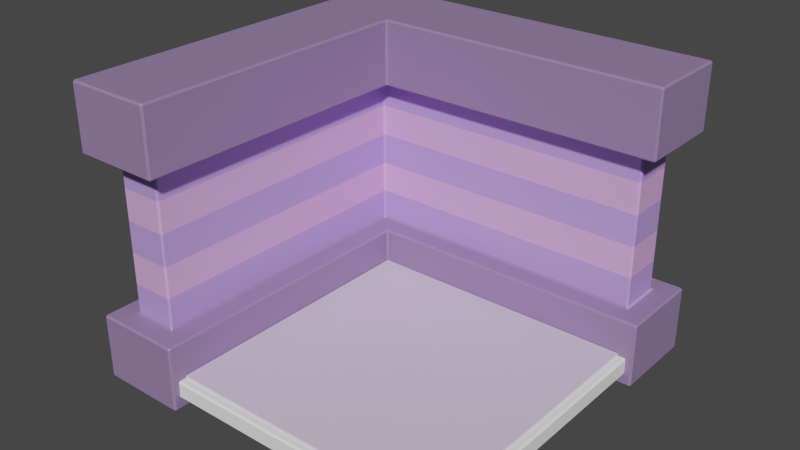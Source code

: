 # Source: BaseCubeRoom.blend  (saved by Blender 2.93.21; exported with 4.5.12 LTS)
import bpy
from mathutils import Matrix  # noqa: F401  (used for matrix-valued properties, if any)

bpy.ops.wm.read_factory_settings(use_empty=True)
scene = bpy.context.scene
scene.name = 'Scene'

# ---- collections
col_collection = bpy.data.collections.new('Collection'); scene.collection.children.link(col_collection)

# ---- materials (node trees are filled in below, after node groups)
mat_material_001 = bpy.data.materials.new('Material.001')
mat_material_001.use_transparent_shadow = False
mat_darkpurple = bpy.data.materials.new('DarkPurple')
mat_darkpurple.use_transparent_shadow = False
mat_lightpurple = bpy.data.materials.new('LightPurple')
mat_lightpurple.use_transparent_shadow = False
mat_mediumpurple = bpy.data.materials.new('MediumPurple')
mat_mediumpurple.use_transparent_shadow = False
mat_material_002 = bpy.data.materials.new('Material.002')
mat_material_002.use_transparent_shadow = False

# ---- material node trees
mat_material_001.use_nodes = True; mat_material_001.node_tree.nodes.clear()
_N = mat_material_001.node_tree.nodes; _L = mat_material_001.node_tree.links
n0 = _N.new('ShaderNodeBsdfPrincipled'); n0.name = 'Principled BSDF'; n0.location = (10, 300)
n0.distribution = 'GGX'
n0.subsurface_method = 'BURLEY'
n0.inputs[0].default_value = (1.0, 1.0, 1.0, 1.0)
n0.inputs[3].default_value = 1.45
n0.inputs[27].default_value = (0.0, 0.0, 0.0, 1.0)
n0.inputs[28].default_value = 1.0
n1 = _N.new('ShaderNodeOutputMaterial'); n1.name = 'Material Output'; n1.location = (300, 300)
_L.new(n0.outputs[0], n1.inputs[0])
n1.is_active_output = True
mat_darkpurple.use_nodes = True; mat_darkpurple.node_tree.nodes.clear()
_N = mat_darkpurple.node_tree.nodes; _L = mat_darkpurple.node_tree.links
n0 = _N.new('ShaderNodeBsdfPrincipled'); n0.name = 'Principled BSDF'; n0.location = (10, 300)
n0.distribution = 'GGX'
n0.subsurface_method = 'BURLEY'
n0.inputs[0].default_value = (0.3026, 0.2037, 0.402, 1.0)
n0.inputs[3].default_value = 1.45
n0.inputs[27].default_value = (0.0, 0.0, 0.0, 1.0)
n0.inputs[28].default_value = 1.0
n1 = _N.new('ShaderNodeOutputMaterial'); n1.name = 'Material Output'; n1.location = (300, 300)
_L.new(n0.outputs[0], n1.inputs[0])
n1.is_active_output = True
mat_lightpurple.use_nodes = True; mat_lightpurple.node_tree.nodes.clear()
_N = mat_lightpurple.node_tree.nodes; _L = mat_lightpurple.node_tree.links
n0 = _N.new('ShaderNodeBsdfPrincipled'); n0.name = 'Principled BSDF'; n0.location = (10, 300)
n0.distribution = 'GGX'
n0.subsurface_method = 'BURLEY'
n0.inputs[0].default_value = (0.753, 0.4042, 0.8, 1.0)
n0.inputs[3].default_value = 1.45
n0.inputs[27].default_value = (0.0, 0.0, 0.0, 1.0)
n0.inputs[28].default_value = 1.0
n1 = _N.new('ShaderNodeOutputMaterial'); n1.name = 'Material Output'; n1.location = (300, 300)
_L.new(n0.outputs[0], n1.inputs[0])
n1.is_active_output = True
mat_mediumpurple.use_nodes = True; mat_mediumpurple.node_tree.nodes.clear()
_N = mat_mediumpurple.node_tree.nodes; _L = mat_mediumpurple.node_tree.links
n0 = _N.new('ShaderNodeBsdfPrincipled'); n0.name = 'Principled BSDF'; n0.location = (10, 300)
n0.distribution = 'GGX'
n0.subsurface_method = 'BURLEY'
n0.inputs[0].default_value = (0.4945, 0.3224, 0.8, 1.0)
n0.inputs[3].default_value = 1.45
n0.inputs[27].default_value = (0.0, 0.0, 0.0, 1.0)
n0.inputs[28].default_value = 1.0
n1 = _N.new('ShaderNodeOutputMaterial'); n1.name = 'Material Output'; n1.location = (300, 300)
_L.new(n0.outputs[0], n1.inputs[0])
n1.is_active_output = True
mat_material_002.use_nodes = True; mat_material_002.node_tree.nodes.clear()
_N = mat_material_002.node_tree.nodes; _L = mat_material_002.node_tree.links
n0 = _N.new('ShaderNodeBsdfPrincipled'); n0.name = 'Principled BSDF'; n0.location = (10, 300)
n0.distribution = 'GGX'
n0.subsurface_method = 'BURLEY'
n0.inputs[0].default_value = (0.7278, 0.619, 0.8, 1.0)
n0.inputs[3].default_value = 1.45
n0.inputs[27].default_value = (0.0, 0.0, 0.0, 1.0)
n0.inputs[28].default_value = 1.0
n1 = _N.new('ShaderNodeOutputMaterial'); n1.name = 'Material Output'; n1.location = (300, 300)
_L.new(n0.outputs[0], n1.inputs[0])
n1.is_active_output = True

# ---- world
world_world = bpy.data.worlds.new('World'); scene.world = world_world
world_world.use_nodes = True; world_world.node_tree.nodes.clear()
_N = world_world.node_tree.nodes; _L = world_world.node_tree.links
n0 = _N.new('ShaderNodeOutputWorld'); n0.name = 'World Output'; n0.location = (300, 300)
n1 = _N.new('ShaderNodeBackground'); n1.name = 'Background'; n1.location = (10, 300)
n1.inputs[0].default_value = (0.05088, 0.05088, 0.05088, 1.0)
_L.new(n1.outputs[0], n0.inputs[0])
n0.is_active_output = True
world_world.color = (0.05088, 0.05088, 0.05088)
world_world.use_sun_shadow = False
world_world.sun_shadow_jitter_overblur = 0.0

# ---- meshes
me_plane = bpy.data.meshes.new('Plane')
me_plane.from_pydata([(-1.65, -1.65, 0.0), (1.65, -1.65, 0.0), (-1.65, 1.65, 0.0), (1.65, 1.65, 0.0)], [], [(0, 1, 3, 2)])
_uv = me_plane.uv_layers.new(name='UVMap')
_uv.uv.foreach_set('vector', [0.0, 0.0, 1.0, 0.0, 1.0, 1.0, 0.0, 1.0])
me_plane.materials.append(mat_material_001)
me_plane.use_remesh_fix_poles = True
me_plane.use_remesh_preserve_attributes = False
me_plane.use_mirror_vertex_groups = False
me_plane.update()
me_cube_002 = bpy.data.meshes.new('Cube.002')
me_cube_002.from_pydata([(-2.161, -1.65, -1.65), (-2.161, -1.65, 1.65), (-2.161, 2.161, -1.65), (-2.161, 2.161, 1.65), (1.65, 2.161, -1.65), (1.65, 2.161, 1.65), (-1.65, -1.65, -1.65), (-1.65, -1.65, 1.65), (-1.65, 1.65, -1.65), (-1.65, 1.65, 1.65), (1.65, 1.65, -1.65), (1.65, 1.65, 1.65), (-2.161, -1.65, 0.8964), (-2.161, -1.65, -0.8964), (-2.161, 2.161, -0.8964), (-2.161, 2.161, 0.8964), (1.65, 2.161, -0.8964), (1.65, 2.161, 0.8964), (-1.65, -1.65, -0.8964), (-1.65, -1.65, 0.8964), (-1.65, 1.65, 0.8964), (-1.65, 1.65, -0.8964), (1.65, 1.65, 0.8964), (1.65, 1.65, -0.8964), (-2.41, 2.41, -1.65), (-2.41, -1.898, -1.65), (-2.41, -1.898, 1.65), (-2.41, 2.41, 1.65), (1.898, 2.41, -1.65), (1.898, 2.41, 1.65), (-1.402, 1.402, -1.65), (-1.402, -1.898, -1.65), (-1.402, -1.898, 1.65), (-1.402, 1.402, 1.65), (1.898, 1.402, -1.65), (1.898, 1.402, 1.65), (1.898, 2.41, 0.8964), (1.898, 1.402, 0.8964), (1.898, 1.402, -0.8964), (1.898, 2.41, -0.8964), (-2.41, -1.898, -0.8964), (-1.402, -1.898, -0.8964), (-1.402, -1.898, 0.8964), (-2.41, -1.898, 0.8964), (-1.402, 1.402, 0.8964), (-1.402, 1.402, -0.8964), (-2.41, 2.41, 0.8964), (-2.41, 2.41, -0.8964), (1.65, 2.161, -0.5378), (1.65, 2.161, -0.1793), (1.65, 2.161, 0.1793), (1.65, 2.161, 0.5378), (1.65, 1.65, 0.5378), (1.65, 1.65, 0.1793), (1.65, 1.65, -0.1793), (1.65, 1.65, -0.5378), (-2.161, -1.65, 0.5378), (-2.161, -1.65, 0.1793), (-2.161, -1.65, -0.1793), (-2.161, -1.65, -0.5378), (-1.65, -1.65, -0.5378), (-1.65, -1.65, -0.1793), (-1.65, -1.65, 0.1793), (-1.65, -1.65, 0.5378), (-1.65, 1.65, 0.5378), (-1.65, 1.65, 0.1793), (-1.65, 1.65, -0.1793), (-1.65, 1.65, -0.5378), (-2.161, 2.161, -0.5378), (-2.161, 2.161, -0.1793), (-2.161, 2.161, 0.1793), (-2.161, 2.161, 0.5378)], [], [(16, 23, 38, 39), (4, 2, 24, 28), (23, 21, 45, 38), (0, 2, 8, 6), (7, 1, 26, 32), (3, 1, 7, 9), (2, 4, 10, 8), (5, 3, 9, 11), (13, 14, 47, 40), (1, 3, 27, 26), (0, 6, 31, 25), (15, 12, 43, 46), (22, 17, 36, 37), (2, 0, 25, 24), (20, 22, 37, 44), (48, 55, 23, 16), (56, 63, 19, 12), (55, 67, 21, 23), (67, 60, 18, 21), (68, 48, 16, 14), (59, 68, 14, 13), (11, 9, 33, 35), (40, 25, 31, 41), (28, 39, 38, 34), (31, 30, 45, 41), (24, 47, 39, 28), (42, 44, 33, 32), (36, 29, 35, 37), (25, 40, 47, 24), (44, 37, 35, 33), (30, 34, 38, 45), (46, 27, 29, 36), (43, 26, 27, 46), (26, 43, 42, 32), (19, 20, 44, 42), (3, 5, 29, 27), (21, 18, 41, 45), (6, 8, 30, 31), (18, 13, 40, 41), (10, 4, 28, 34), (9, 7, 32, 33), (5, 11, 35, 29), (17, 15, 46, 36), (8, 10, 34, 30), (12, 19, 42, 43), (14, 16, 39, 47), (12, 15, 71, 56), (56, 71, 70, 57), (57, 70, 69, 58), (58, 69, 68, 59), (15, 17, 51, 71), (71, 51, 50, 70), (70, 50, 49, 69), (69, 49, 48, 68), (20, 19, 63, 64), (64, 63, 62, 65), (65, 62, 61, 66), (66, 61, 60, 67), (22, 20, 64, 52), (52, 64, 65, 53), (53, 65, 66, 54), (54, 66, 67, 55), (13, 18, 60, 59), (59, 60, 61, 58), (58, 61, 62, 57), (57, 62, 63, 56), (17, 22, 52, 51), (51, 52, 53, 50), (50, 53, 54, 49), (49, 54, 55, 48)])
me_cube_002.polygons.foreach_set('material_index', [0, 0, 0, 0, 0, 0, 0, 0, 0, 0, 0, 0, 0, 0, 0, 2, 2, 2, 2, 0, 0, 0, 0, 0, 0, 0, 0, 0, 0, 0, 0, 0, 0, 0, 0, 0, 0, 0, 0, 0, 0, 0, 0, 0, 0, 0, 0, 0, 0, 0, 0, 0, 0, 0, 2, 1, 2, 1, 2, 1, 2, 1, 2, 1, 2, 1, 2, 1, 2, 1])
_uv = me_cube_002.uv_layers.new(name='UVMap')
_uv.uv.foreach_set('vector', [0.4321, 0.5, 0.4321, 0.5, 0.4321, 0.5, 0.4321, 0.5, 0.375, 0.5, 0.375, 0.25, 0.375, 0.25, 0.375, 0.5, 0.4321, 0.5, 0.4321, 0.25, 0.4321, 0.25, 0.4321, 0.5, 0.375, 0.0, 0.375, 0.25, 0.375, 0.25, 0.375, 0.0, 0.625, 0.0, 0.625, 0.0, 0.625, 0.0, 0.625, 0.0, 0.625, 0.25, 0.625, 0.0, 0.625, 0.0, 0.625, 0.25, 0.375, 0.25, 0.375, 0.5, 0.375, 0.5, 0.375, 0.25, 0.625, 0.5, 0.625, 0.25, 0.625, 0.25, 0.625, 0.5, 0.4321, 0.0, 0.4321, 0.25, 0.4321, 0.25, 0.4321, 0.0, 0.625, 0.0, 0.625, 0.25, 0.625, 0.25, 0.625, 0.0, 0.375, 0.0, 0.375, 0.0, 0.375, 0.0, 0.375, 0.0, 0.5679, 0.25, 0.5679, 0.0, 0.5679, 0.0, 0.5679, 0.25, 0.5679, 0.5, 0.5679, 0.5, 0.5679, 0.5, 0.5679, 0.5, 0.375, 0.25, 0.375, 0.0, 0.375, 0.0, 0.375, 0.25, 0.5679, 0.25, 0.5679, 0.5, 0.5679, 0.5, 0.5679, 0.25, 0.4593, 0.5, 0.4593, 0.5, 0.4321, 0.5, 0.4321, 0.5, 0.5407, 0.0, 0.5407, 0.0, 0.5679, 0.0, 0.5679, 0.0, 0.4593, 0.5, 0.4593, 0.25, 0.4321, 0.25, 0.4321, 0.5, 0.4593, 0.25, 0.4593, 0.0, 0.4321, 0.0, 0.4321, 0.25, 0.4593, 0.25, 0.4593, 0.5, 0.4321, 0.5, 0.4321, 0.25, 0.4593, 0.0, 0.4593, 0.25, 0.4321, 0.25, 0.4321, 0.0, 0.625, 0.5, 0.625, 0.25, 0.625, 0.25, 0.625, 0.5, 0.4321, 0.0, 0.375, 0.0, 0.375, 0.0, 0.4321, 0.0, 0.375, 0.5, 0.4321, 0.5, 0.4321, 0.5, 0.375, 0.5, 0.375, 0.0, 0.375, 0.25, 0.4321, 0.25, 0.4321, 0.0, 0.375, 0.25, 0.4321, 0.25, 0.4321, 0.5, 0.375, 0.5, 0.5679, 0.0, 0.5679, 0.25, 0.625, 0.25, 0.625, 0.0, 0.5679, 0.5, 0.625, 0.5, 0.625, 0.5, 0.5679, 0.5, 0.375, 0.0, 0.4321, 0.0, 0.4321, 0.25, 0.375, 0.25, 0.5679, 0.25, 0.5679, 0.5, 0.625, 0.5, 0.625, 0.25, 0.375, 0.25, 0.375, 0.5, 0.4321, 0.5, 0.4321, 0.25, 0.5679, 0.25, 0.625, 0.25, 0.625, 0.5, 0.5679, 0.5, 0.5679, 0.0, 0.625, 0.0, 0.625, 0.25, 0.5679, 0.25, 0.625, 0.0, 0.5679, 0.0, 0.5679, 0.0, 0.625, 0.0, 0.5679, 0.0, 0.5679, 0.25, 0.5679, 0.25, 0.5679, 0.0, 0.625, 0.25, 0.625, 0.5, 0.625, 0.5, 0.625, 0.25, 0.4321, 0.25, 0.4321, 0.0, 0.4321, 0.0, 0.4321, 0.25, 0.375, 0.0, 0.375, 0.25, 0.375, 0.25, 0.375, 0.0, 0.4321, 0.0, 0.4321, 0.0, 0.4321, 0.0, 0.4321, 0.0, 0.375, 0.5, 0.375, 0.5, 0.375, 0.5, 0.375, 0.5, 0.625, 0.25, 0.625, 0.0, 0.625, 0.0, 0.625, 0.25, 0.625, 0.5, 0.625, 0.5, 0.625, 0.5, 0.625, 0.5, 0.5679, 0.5, 0.5679, 0.25, 0.5679, 0.25, 0.5679, 0.5, 0.375, 0.25, 0.375, 0.5, 0.375, 0.5, 0.375, 0.25, 0.5679, 0.0, 0.5679, 0.0, 0.5679, 0.0, 0.5679, 0.0, 0.4321, 0.25, 0.4321, 0.5, 0.4321, 0.5, 0.4321, 0.25, 0.5679, 0.0, 0.5679, 0.25, 0.5407, 0.25, 0.5407, 0.0, 0.5407, 0.0, 0.5407, 0.25, 0.5136, 0.25, 0.5136, 0.0, 0.5136, 0.0, 0.5136, 0.25, 0.4864, 0.25, 0.4864, 0.0, 0.4864, 0.0, 0.4864, 0.25, 0.4593, 0.25, 0.4593, 0.0, 0.5679, 0.25, 0.5679, 0.5, 0.5407, 0.5, 0.5407, 0.25, 0.5407, 0.25, 0.5407, 0.5, 0.5136, 0.5, 0.5136, 0.25, 0.5136, 0.25, 0.5136, 0.5, 0.4864, 0.5, 0.4864, 0.25, 0.4864, 0.25, 0.4864, 0.5, 0.4593, 0.5, 0.4593, 0.25, 0.5679, 0.25, 0.5679, 0.0, 0.5407, 0.0, 0.5407, 0.25, 0.5407, 0.25, 0.5407, 0.0, 0.5136, 0.0, 0.5136, 0.25, 0.5136, 0.25, 0.5136, 0.0, 0.4864, 0.0, 0.4864, 0.25, 0.4864, 0.25, 0.4864, 0.0, 0.4593, 0.0, 0.4593, 0.25, 0.5679, 0.5, 0.5679, 0.25, 0.5407, 0.25, 0.5407, 0.5, 0.5407, 0.5, 0.5407, 0.25, 0.5136, 0.25, 0.5136, 0.5, 0.5136, 0.5, 0.5136, 0.25, 0.4864, 0.25, 0.4864, 0.5, 0.4864, 0.5, 0.4864, 0.25, 0.4593, 0.25, 0.4593, 0.5, 0.4321, 0.0, 0.4321, 0.0, 0.4593, 0.0, 0.4593, 0.0, 0.4593, 0.0, 0.4593, 0.0, 0.4864, 0.0, 0.4864, 0.0, 0.4864, 0.0, 0.4864, 0.0, 0.5136, 0.0, 0.5136, 0.0, 0.5136, 0.0, 0.5136, 0.0, 0.5407, 0.0, 0.5407, 0.0, 0.5679, 0.5, 0.5679, 0.5, 0.5407, 0.5, 0.5407, 0.5, 0.5407, 0.5, 0.5407, 0.5, 0.5136, 0.5, 0.5136, 0.5, 0.5136, 0.5, 0.5136, 0.5, 0.4864, 0.5, 0.4864, 0.5, 0.4864, 0.5, 0.4864, 0.5, 0.4593, 0.5, 0.4593, 0.5])
me_cube_002.materials.append(mat_darkpurple)
me_cube_002.materials.append(mat_lightpurple)
me_cube_002.materials.append(mat_mediumpurple)
me_cube_002.use_remesh_fix_poles = True
me_cube_002.use_remesh_preserve_attributes = False
me_cube_002.use_mirror_vertex_groups = False
me_cube_002.update()
me_plane_001 = bpy.data.meshes.new('Plane.001')
me_plane_001.from_pydata([(-1.567, -1.567, 0.0), (1.567, -1.567, 0.0), (-1.567, 1.567, 0.0), (1.567, 1.567, 0.0)], [], [(0, 1, 3, 2)])
_uv = me_plane_001.uv_layers.new(name='UVMap')
_uv.uv.foreach_set('vector', [0.0, 0.0, 1.0, 0.0, 1.0, 1.0, 0.0, 1.0])
me_plane_001.materials.append(mat_material_002)
me_plane_001.use_remesh_fix_poles = True
me_plane_001.use_remesh_preserve_attributes = False
me_plane_001.use_mirror_vertex_groups = False
me_plane_001.update()

# ---- objects
ob_roomfloor = bpy.data.objects.new('RoomFloor', me_plane)
ob_roomwalls = bpy.data.objects.new('RoomWalls', me_cube_002)
ob_carpet = bpy.data.objects.new('Carpet', me_plane_001)

# ---- transforms, parenting, visibility, modifiers, constraints
ob_roomfloor.location = (1.53, -1.53, 0.1223)
ob_roomfloor.lineart.crease_threshold = 0.0
_m = ob_roomfloor.modifiers.new('Solidify', 'SOLIDIFY')
_m.thickness = 0.2
_m = ob_roomfloor.modifiers.new('Bevel', 'BEVEL')
_m.width = 0.02
_m.width_pct = 0.02
ob_roomwalls.location = (1.364, -1.364, 1.442)
ob_roomwalls.lineart.crease_threshold = 0.0
_m = ob_roomwalls.modifiers.new('Bevel', 'BEVEL')
_m.width = 0.02
_m.width_pct = 0.02
ob_carpet.location = (1.53, -1.53, 0.1553)
ob_carpet.lineart.crease_threshold = 0.0
_m = ob_carpet.modifiers.new('Solidify', 'SOLIDIFY')
_m.thickness = 0.02
_m = ob_carpet.modifiers.new('Bevel', 'BEVEL')
_m.width = 0.02
_m.width_pct = 0.02

# ---- collection membership
col_collection.objects.link(ob_roomfloor)
col_collection.objects.link(ob_roomwalls)
col_collection.objects.link(ob_carpet)

# ---- scene / render settings (as saved in the file)
scene.frame_start = 1; scene.frame_end = 250; scene.frame_set(1)
scene.render.engine = 'BLENDER_EEVEE_NEXT'
scene.cycles.use_denoising = False
scene.cycles.samples = 128
scene.cycles.sampling_pattern = 'TABULATED_SOBOL'
scene.cycles.use_adaptive_sampling = False
scene.cycles.use_light_tree = False
scene.view_settings.view_transform = 'Filmic'
bpy.context.view_layer.update()

# ---- added for rendering (the .blend has no active camera and no usable light): camera, sun
cam_auto = bpy.data.cameras.new('AutoCamera')
cam_auto.lens = 50.0
cam_auto.sensor_width = 36.0
cam_auto.clip_end = 1000.0
ob_auto_camera = bpy.data.objects.new('AutoCamera', cam_auto)
scene.collection.objects.link(ob_auto_camera)
ob_auto_camera.location = (7.51955, -8.80176, 6.57118)
ob_auto_camera.rotation_euler = (1.09748, -7.21219e-08, 0.694738)
scene.camera = ob_auto_camera
light_auto_sun = bpy.data.lights.new('AutoSun', 'SUN')
light_auto_sun.energy = 3.0
light_auto_sun.angle = 0.0523599
ob_auto_sun = bpy.data.objects.new('AutoSun', light_auto_sun)
scene.collection.objects.link(ob_auto_sun)
ob_auto_sun.rotation_euler = (0.872665, 0.174533, 0.523599)
bpy.context.view_layer.update()
